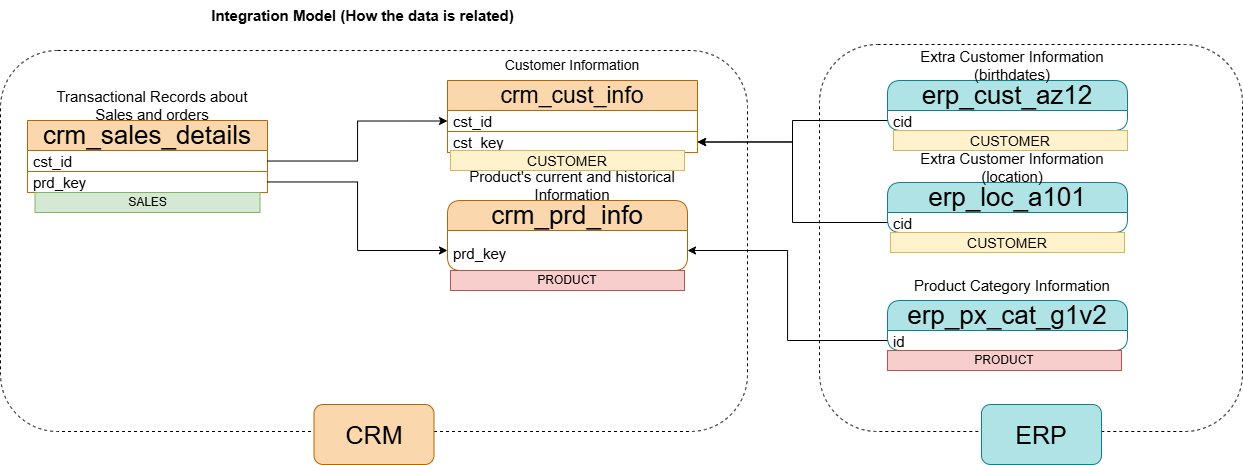

The diagram above was exported from draw.io. Its source (the exported page's mxGraphModel, read from the mxfile embedded in the PNG):
<mxGraphModel dx="1389" dy="748" grid="1" gridSize="9" guides="1" tooltips="1" connect="1" arrows="1" fold="1" page="1" pageScale="1" pageWidth="850" pageHeight="1100" math="0" shadow="0">
  <root>
    <mxCell id="0" />
    <mxCell id="1" parent="0" />
    <mxCell id="FXw2-tJKDR8433rfzCXJ-1" value="Integration Model (How the data is related)" style="text;html=1;align=center;verticalAlign=middle;resizable=0;points=[];autosize=1;strokeColor=none;fillColor=none;fontStyle=1;fontSize=15;" parent="1" vertex="1">
      <mxGeometry x="270" y="10" width="310" height="30" as="geometry" />
    </mxCell>
    <mxCell id="FXw2-tJKDR8433rfzCXJ-2" value="crm_cust_info" style="swimlane;fontStyle=0;childLayout=stackLayout;horizontal=1;startSize=30;horizontalStack=0;resizeParent=1;resizeParentMax=0;resizeLast=0;collapsible=1;marginBottom=0;rounded=0;fillColor=#fad7ac;strokeColor=#b46504;fontSize=23;html=1;whiteSpace=wrap;" parent="1" vertex="1">
      <mxGeometry x="510" y="90" width="250" height="72" as="geometry" />
    </mxCell>
    <mxCell id="FXw2-tJKDR8433rfzCXJ-3" value="cst_id" style="text;strokeColor=none;fillColor=none;align=left;verticalAlign=middle;spacingLeft=4;spacingRight=4;overflow=hidden;points=[[0,0.5],[1,0.5]];portConstraint=eastwest;rotatable=0;fontSize=15;html=1;whiteSpace=wrap;" parent="FXw2-tJKDR8433rfzCXJ-2" vertex="1">
      <mxGeometry y="30" width="250" height="21" as="geometry" />
    </mxCell>
    <mxCell id="FXw2-tJKDR8433rfzCXJ-21" value="cst_key" style="text;strokeColor=#CC6600;fillColor=none;align=left;verticalAlign=middle;spacingLeft=4;spacingRight=4;overflow=hidden;points=[[0,0.5],[1,0.5]];portConstraint=eastwest;rotatable=0;fontSize=15;html=1;whiteSpace=wrap;" parent="FXw2-tJKDR8433rfzCXJ-2" vertex="1">
      <mxGeometry y="51" width="250" height="21" as="geometry" />
    </mxCell>
    <mxCell id="FXw2-tJKDR8433rfzCXJ-6" value="Customer Information" style="text;html=1;align=center;verticalAlign=middle;whiteSpace=wrap;rounded=0;fontSize=14;" parent="1" vertex="1">
      <mxGeometry x="545" y="60" width="180" height="30" as="geometry" />
    </mxCell>
    <mxCell id="FXw2-tJKDR8433rfzCXJ-7" value="crm_prd_info" style="swimlane;fontStyle=0;childLayout=stackLayout;horizontal=1;startSize=30;horizontalStack=0;resizeParent=1;resizeParentMax=0;resizeLast=0;collapsible=1;marginBottom=0;rounded=1;fillColor=#fad7ac;strokeColor=#b46504;fontSize=26;html=1;whiteSpace=wrap;" parent="1" vertex="1">
      <mxGeometry x="510" y="210" width="240" height="70" as="geometry" />
    </mxCell>
    <mxCell id="FXw2-tJKDR8433rfzCXJ-8" value="&lt;font style=&quot;font-size: 15px;&quot;&gt;prd_key&lt;/font&gt;" style="text;strokeColor=none;fillColor=none;align=left;verticalAlign=middle;spacingLeft=4;spacingRight=4;overflow=hidden;points=[[0,0.5],[1,0.5]];portConstraint=eastwest;rotatable=0;fontSize=26;html=1;whiteSpace=wrap;" parent="FXw2-tJKDR8433rfzCXJ-7" vertex="1">
      <mxGeometry y="30" width="240" height="40" as="geometry" />
    </mxCell>
    <mxCell id="FXw2-tJKDR8433rfzCXJ-9" value="Product's current and historical Information" style="text;html=1;align=center;verticalAlign=middle;whiteSpace=wrap;rounded=0;fontSize=15;" parent="1" vertex="1">
      <mxGeometry x="520" y="180" width="230" height="30" as="geometry" />
    </mxCell>
    <mxCell id="FXw2-tJKDR8433rfzCXJ-10" value="crm_sales_details" style="swimlane;fontStyle=0;childLayout=stackLayout;horizontal=1;startSize=30;horizontalStack=0;resizeParent=1;resizeParentMax=0;resizeLast=0;collapsible=1;marginBottom=0;rounded=0;fillColor=#fad7ac;strokeColor=#b46504;fontSize=26;html=1;whiteSpace=wrap;swimlaneLine=1;" parent="1" vertex="1">
      <mxGeometry x="90" y="130" width="240" height="72" as="geometry" />
    </mxCell>
    <mxCell id="FXw2-tJKDR8433rfzCXJ-11" value="cst_id" style="text;strokeColor=none;fillColor=none;align=left;verticalAlign=middle;spacingLeft=4;spacingRight=4;overflow=hidden;points=[[0,0.5],[1,0.5]];portConstraint=eastwest;rotatable=0;fontSize=15;html=1;whiteSpace=wrap;" parent="FXw2-tJKDR8433rfzCXJ-10" vertex="1">
      <mxGeometry y="30" width="240" height="21" as="geometry" />
    </mxCell>
    <mxCell id="FXw2-tJKDR8433rfzCXJ-15" value="prd_key" style="text;strokeColor=#CC6600;fillColor=none;align=left;verticalAlign=middle;spacingLeft=4;spacingRight=4;overflow=hidden;points=[[0,0.5],[1,0.5]];portConstraint=eastwest;rotatable=0;fontSize=15;html=1;whiteSpace=wrap;rounded=0;glass=0;" parent="FXw2-tJKDR8433rfzCXJ-10" vertex="1">
      <mxGeometry y="51" width="240" height="21" as="geometry" />
    </mxCell>
    <mxCell id="FXw2-tJKDR8433rfzCXJ-12" value="Transactional Records about Sales and orders" style="text;html=1;align=center;verticalAlign=middle;whiteSpace=wrap;rounded=0;fontSize=15;" parent="1" vertex="1">
      <mxGeometry x="100" y="100" width="230" height="30" as="geometry" />
    </mxCell>
    <mxCell id="FXw2-tJKDR8433rfzCXJ-16" style="edgeStyle=orthogonalEdgeStyle;rounded=0;orthogonalLoop=1;jettySize=auto;html=1;entryX=0;entryY=0.5;entryDx=0;entryDy=0;" parent="1" source="FXw2-tJKDR8433rfzCXJ-11" target="FXw2-tJKDR8433rfzCXJ-3" edge="1">
      <mxGeometry relative="1" as="geometry" />
    </mxCell>
    <mxCell id="FXw2-tJKDR8433rfzCXJ-17" style="edgeStyle=orthogonalEdgeStyle;rounded=0;orthogonalLoop=1;jettySize=auto;html=1;entryX=0;entryY=0.5;entryDx=0;entryDy=0;" parent="1" source="FXw2-tJKDR8433rfzCXJ-15" target="FXw2-tJKDR8433rfzCXJ-8" edge="1">
      <mxGeometry relative="1" as="geometry" />
    </mxCell>
    <mxCell id="FXw2-tJKDR8433rfzCXJ-18" value="erp_cust_az12" style="swimlane;fontStyle=0;childLayout=stackLayout;horizontal=1;startSize=30;horizontalStack=0;resizeParent=1;resizeParentMax=0;resizeLast=0;collapsible=1;marginBottom=0;rounded=1;fillColor=#b0e3e6;fontSize=26;html=1;whiteSpace=wrap;strokeColor=#0e8088;" parent="1" vertex="1">
      <mxGeometry x="950" y="90" width="240" height="50" as="geometry" />
    </mxCell>
    <mxCell id="FXw2-tJKDR8433rfzCXJ-19" value="cid" style="text;strokeColor=none;fillColor=none;align=left;verticalAlign=middle;spacingLeft=4;spacingRight=4;overflow=hidden;points=[[0,0.5],[1,0.5]];portConstraint=eastwest;rotatable=0;fontSize=15;html=1;whiteSpace=wrap;" parent="FXw2-tJKDR8433rfzCXJ-18" vertex="1">
      <mxGeometry y="30" width="240" height="20" as="geometry" />
    </mxCell>
    <mxCell id="FXw2-tJKDR8433rfzCXJ-20" value="Extra Customer Information (birthdates)" style="text;html=1;align=center;verticalAlign=middle;whiteSpace=wrap;rounded=0;fontSize=15;" parent="1" vertex="1">
      <mxGeometry x="960" y="60" width="230" height="30" as="geometry" />
    </mxCell>
    <mxCell id="FXw2-tJKDR8433rfzCXJ-22" style="edgeStyle=orthogonalEdgeStyle;rounded=0;orthogonalLoop=1;jettySize=auto;html=1;entryX=1;entryY=0.5;entryDx=0;entryDy=0;" parent="1" source="FXw2-tJKDR8433rfzCXJ-19" target="FXw2-tJKDR8433rfzCXJ-21" edge="1">
      <mxGeometry relative="1" as="geometry" />
    </mxCell>
    <mxCell id="FXw2-tJKDR8433rfzCXJ-26" value="erp_loc_a101" style="swimlane;fontStyle=0;childLayout=stackLayout;horizontal=1;startSize=30;horizontalStack=0;resizeParent=1;resizeParentMax=0;resizeLast=0;collapsible=1;marginBottom=0;rounded=1;fillColor=#b0e3e6;fontSize=26;html=1;whiteSpace=wrap;strokeColor=#0e8088;" parent="1" vertex="1">
      <mxGeometry x="950" y="192" width="240" height="50" as="geometry" />
    </mxCell>
    <mxCell id="FXw2-tJKDR8433rfzCXJ-27" value="cid" style="text;strokeColor=none;fillColor=none;align=left;verticalAlign=middle;spacingLeft=4;spacingRight=4;overflow=hidden;points=[[0,0.5],[1,0.5]];portConstraint=eastwest;rotatable=0;fontSize=15;html=1;whiteSpace=wrap;" parent="FXw2-tJKDR8433rfzCXJ-26" vertex="1">
      <mxGeometry y="30" width="240" height="20" as="geometry" />
    </mxCell>
    <mxCell id="FXw2-tJKDR8433rfzCXJ-28" value="Extra Customer Information (location)" style="text;html=1;align=center;verticalAlign=middle;whiteSpace=wrap;rounded=0;fontSize=15;" parent="1" vertex="1">
      <mxGeometry x="960" y="162" width="230" height="30" as="geometry" />
    </mxCell>
    <mxCell id="FXw2-tJKDR8433rfzCXJ-29" style="edgeStyle=orthogonalEdgeStyle;rounded=0;orthogonalLoop=1;jettySize=auto;html=1;entryX=1;entryY=0.5;entryDx=0;entryDy=0;" parent="1" source="FXw2-tJKDR8433rfzCXJ-27" target="FXw2-tJKDR8433rfzCXJ-21" edge="1">
      <mxGeometry relative="1" as="geometry" />
    </mxCell>
    <mxCell id="FXw2-tJKDR8433rfzCXJ-30" value="erp_px_cat_g1v2" style="swimlane;fontStyle=0;childLayout=stackLayout;horizontal=1;startSize=30;horizontalStack=0;resizeParent=1;resizeParentMax=0;resizeLast=0;collapsible=1;marginBottom=0;rounded=1;fillColor=#b0e3e6;fontSize=26;html=1;whiteSpace=wrap;strokeColor=#0e8088;" parent="1" vertex="1">
      <mxGeometry x="950" y="310" width="240" height="50" as="geometry" />
    </mxCell>
    <mxCell id="FXw2-tJKDR8433rfzCXJ-31" value="id" style="text;strokeColor=none;fillColor=none;align=left;verticalAlign=middle;spacingLeft=4;spacingRight=4;overflow=hidden;points=[[0,0.5],[1,0.5]];portConstraint=eastwest;rotatable=0;fontSize=15;html=1;whiteSpace=wrap;" parent="FXw2-tJKDR8433rfzCXJ-30" vertex="1">
      <mxGeometry y="30" width="240" height="20" as="geometry" />
    </mxCell>
    <mxCell id="FXw2-tJKDR8433rfzCXJ-32" value="Product Category Information" style="text;html=1;align=center;verticalAlign=middle;whiteSpace=wrap;rounded=0;fontSize=15;" parent="1" vertex="1">
      <mxGeometry x="960" y="280" width="230" height="30" as="geometry" />
    </mxCell>
    <mxCell id="FXw2-tJKDR8433rfzCXJ-34" style="edgeStyle=orthogonalEdgeStyle;rounded=0;orthogonalLoop=1;jettySize=auto;html=1;exitX=0;exitY=0.5;exitDx=0;exitDy=0;entryX=1;entryY=0.5;entryDx=0;entryDy=0;" parent="1" source="FXw2-tJKDR8433rfzCXJ-31" target="FXw2-tJKDR8433rfzCXJ-8" edge="1">
      <mxGeometry relative="1" as="geometry" />
    </mxCell>
    <mxCell id="FXw2-tJKDR8433rfzCXJ-35" value="" style="rounded=1;whiteSpace=wrap;html=1;fillColor=none;dashed=1;" parent="1" vertex="1">
      <mxGeometry x="63" y="60" width="747" height="381" as="geometry" />
    </mxCell>
    <mxCell id="FXw2-tJKDR8433rfzCXJ-36" value="&lt;font style=&quot;font-size: 25px;&quot;&gt;CRM&lt;/font&gt;" style="rounded=1;whiteSpace=wrap;html=1;fillColor=#fad7ac;strokeColor=#b46504;" parent="1" vertex="1">
      <mxGeometry x="376.5" y="414" width="120" height="60" as="geometry" />
    </mxCell>
    <mxCell id="FXw2-tJKDR8433rfzCXJ-38" value="" style="rounded=1;whiteSpace=wrap;html=1;fillColor=none;dashed=1;" parent="1" vertex="1">
      <mxGeometry x="882" y="54" width="423" height="387" as="geometry" />
    </mxCell>
    <mxCell id="FXw2-tJKDR8433rfzCXJ-39" value="&lt;font style=&quot;font-size: 25px;&quot;&gt;ERP&lt;/font&gt;" style="rounded=1;whiteSpace=wrap;html=1;fillColor=#b0e3e6;strokeColor=#0e8088;" parent="1" vertex="1">
      <mxGeometry x="1044" y="414" width="120" height="60" as="geometry" />
    </mxCell>
    <mxCell id="DTKMC4t3TloUybhM6gpD-1" value="&lt;font style=&quot;font-size: 14px;&quot;&gt;CUSTOMER&lt;/font&gt;" style="text;html=1;strokeColor=#d6b656;fillColor=#fff2cc;align=center;verticalAlign=middle;whiteSpace=wrap;overflow=hidden;" vertex="1" parent="1">
      <mxGeometry x="513" y="160" width="234" height="20" as="geometry" />
    </mxCell>
    <mxCell id="DTKMC4t3TloUybhM6gpD-3" value="&lt;font style=&quot;font-size: 14px;&quot;&gt;CUSTOMER&lt;/font&gt;" style="text;html=1;strokeColor=#d6b656;fillColor=#fff2cc;align=center;verticalAlign=middle;whiteSpace=wrap;overflow=hidden;" vertex="1" parent="1">
      <mxGeometry x="953" y="242" width="234" height="20" as="geometry" />
    </mxCell>
    <mxCell id="DTKMC4t3TloUybhM6gpD-5" value="&lt;font style=&quot;font-size: 14px;&quot;&gt;CUSTOMER&lt;/font&gt;" style="text;html=1;strokeColor=#d6b656;fillColor=#fff2cc;align=center;verticalAlign=middle;whiteSpace=wrap;overflow=hidden;" vertex="1" parent="1">
      <mxGeometry x="956" y="140" width="234" height="20" as="geometry" />
    </mxCell>
    <mxCell id="DTKMC4t3TloUybhM6gpD-6" value="PRODUCT" style="text;html=1;strokeColor=#b85450;fillColor=#f8cecc;align=center;verticalAlign=middle;whiteSpace=wrap;overflow=hidden;" vertex="1" parent="1">
      <mxGeometry x="513" y="280" width="234" height="20" as="geometry" />
    </mxCell>
    <mxCell id="DTKMC4t3TloUybhM6gpD-7" value="PRODUCT" style="text;html=1;strokeColor=#b85450;fillColor=#f8cecc;align=center;verticalAlign=middle;whiteSpace=wrap;overflow=hidden;" vertex="1" parent="1">
      <mxGeometry x="950" y="360" width="234" height="20" as="geometry" />
    </mxCell>
    <mxCell id="DTKMC4t3TloUybhM6gpD-8" value="SALES" style="text;html=1;strokeColor=#82b366;fillColor=#d5e8d4;align=center;verticalAlign=middle;whiteSpace=wrap;overflow=hidden;" vertex="1" parent="1">
      <mxGeometry x="97.5" y="202" width="225" height="20" as="geometry" />
    </mxCell>
  </root>
</mxGraphModel>